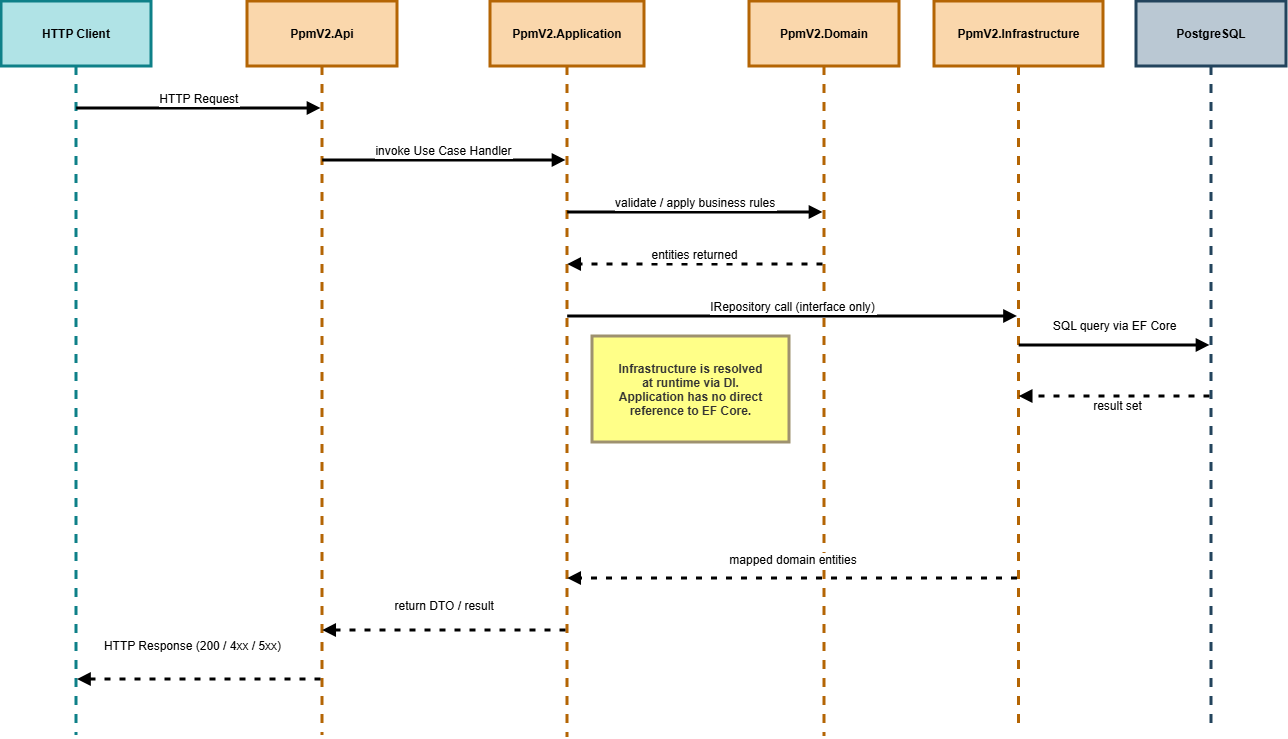

The diagram above was exported from draw.io. Its source (the exported page's mxGraphModel, read from the mxfile embedded in the PNG):
<mxGraphModel dx="1847" dy="1021" grid="0" gridSize="10" guides="1" tooltips="1" connect="1" arrows="1" fold="1" page="1" pageScale="1" pageWidth="850" pageHeight="1100" math="0" shadow="0">
  <root>
    <mxCell id="0" />
    <mxCell id="1" parent="0" />
    <mxCell id="gtvbrdknu9vXPFIEkfDX-17" parent="1" style="shape=umlLifeline;perimeter=lifelinePerimeter;whiteSpace=wrap;container=1;dropTarget=0;collapsible=0;recursiveResize=0;outlineConnect=0;portConstraint=eastwest;newEdgeStyle={&quot;edgeStyle&quot;:&quot;elbowEdgeStyle&quot;,&quot;elbow&quot;:&quot;vertical&quot;,&quot;curved&quot;:0,&quot;rounded&quot;:0};size=65;fillColor=#b0e3e6;strokeColor=#0e8088;fontStyle=1;strokeWidth=3;" value="HTTP Client" vertex="1">
      <mxGeometry height="734" width="150" x="70" y="20" as="geometry" />
    </mxCell>
    <mxCell id="gtvbrdknu9vXPFIEkfDX-18" parent="1" style="shape=umlLifeline;perimeter=lifelinePerimeter;whiteSpace=wrap;container=1;dropTarget=0;collapsible=0;recursiveResize=0;outlineConnect=0;portConstraint=eastwest;newEdgeStyle={&quot;edgeStyle&quot;:&quot;elbowEdgeStyle&quot;,&quot;elbow&quot;:&quot;vertical&quot;,&quot;curved&quot;:0,&quot;rounded&quot;:0};size=65;fillColor=#fad7ac;strokeColor=#b46504;fontStyle=1;strokeWidth=3;" value="PpmV2.Api" vertex="1">
      <mxGeometry height="734" width="150" x="316" y="20" as="geometry" />
    </mxCell>
    <mxCell id="gtvbrdknu9vXPFIEkfDX-19" parent="1" style="shape=umlLifeline;perimeter=lifelinePerimeter;whiteSpace=wrap;container=1;dropTarget=0;collapsible=0;recursiveResize=0;outlineConnect=0;portConstraint=eastwest;newEdgeStyle={&quot;edgeStyle&quot;:&quot;elbowEdgeStyle&quot;,&quot;elbow&quot;:&quot;vertical&quot;,&quot;curved&quot;:0,&quot;rounded&quot;:0};size=65;fillColor=#fad7ac;strokeColor=#b46504;strokeWidth=3;fontStyle=1" value="PpmV2.Application" vertex="1">
      <mxGeometry height="736" width="154" x="559" y="20" as="geometry" />
    </mxCell>
    <mxCell id="gtvbrdknu9vXPFIEkfDX-20" parent="1" style="shape=umlLifeline;perimeter=lifelinePerimeter;whiteSpace=wrap;container=1;dropTarget=0;collapsible=0;recursiveResize=0;outlineConnect=0;portConstraint=eastwest;newEdgeStyle={&quot;edgeStyle&quot;:&quot;elbowEdgeStyle&quot;,&quot;elbow&quot;:&quot;vertical&quot;,&quot;curved&quot;:0,&quot;rounded&quot;:0};size=65;fillColor=#fad7ac;strokeColor=#b46504;strokeWidth=3;fontStyle=1" value="PpmV2.Domain" vertex="1">
      <mxGeometry height="735" width="150" x="818" y="20" as="geometry" />
    </mxCell>
    <mxCell id="gtvbrdknu9vXPFIEkfDX-21" parent="1" style="shape=umlLifeline;perimeter=lifelinePerimeter;whiteSpace=wrap;container=1;dropTarget=0;collapsible=0;recursiveResize=0;outlineConnect=0;portConstraint=eastwest;newEdgeStyle={&quot;edgeStyle&quot;:&quot;elbowEdgeStyle&quot;,&quot;elbow&quot;:&quot;vertical&quot;,&quot;curved&quot;:0,&quot;rounded&quot;:0};size=65;fillColor=#fad7ac;strokeColor=#b46504;strokeWidth=3;fontStyle=1" value="PpmV2.Infrastructure" vertex="1">
      <mxGeometry height="729" width="169" x="1003" y="20" as="geometry" />
    </mxCell>
    <mxCell id="gtvbrdknu9vXPFIEkfDX-22" parent="1" style="shape=umlLifeline;perimeter=lifelinePerimeter;whiteSpace=wrap;container=1;dropTarget=0;collapsible=0;recursiveResize=0;outlineConnect=0;portConstraint=eastwest;newEdgeStyle={&quot;edgeStyle&quot;:&quot;elbowEdgeStyle&quot;,&quot;elbow&quot;:&quot;vertical&quot;,&quot;curved&quot;:0,&quot;rounded&quot;:0};size=65;fillColor=#bac8d3;strokeColor=#23445d;strokeWidth=3;fontStyle=1" value="PostgreSQL" vertex="1">
      <mxGeometry height="722" width="150" x="1205" y="20" as="geometry" />
    </mxCell>
    <mxCell id="gtvbrdknu9vXPFIEkfDX-23" edge="1" parent="1" source="gtvbrdknu9vXPFIEkfDX-17" style="verticalAlign=bottom;edgeStyle=elbowEdgeStyle;elbow=vertical;curved=0;rounded=0;endArrow=block;strokeWidth=3;fontSize=12;" target="gtvbrdknu9vXPFIEkfDX-18" value="HTTP Request">
      <mxGeometry relative="1" as="geometry">
        <Array as="points">
          <mxPoint x="252" y="127" />
        </Array>
      </mxGeometry>
    </mxCell>
    <mxCell id="gtvbrdknu9vXPFIEkfDX-24" edge="1" parent="1" source="gtvbrdknu9vXPFIEkfDX-18" style="verticalAlign=bottom;edgeStyle=elbowEdgeStyle;elbow=vertical;curved=0;rounded=0;endArrow=block;strokeWidth=3;fontSize=12;" target="gtvbrdknu9vXPFIEkfDX-19" value="invoke Use Case Handler">
      <mxGeometry relative="1" as="geometry">
        <Array as="points">
          <mxPoint x="522" y="179" />
        </Array>
      </mxGeometry>
    </mxCell>
    <mxCell id="gtvbrdknu9vXPFIEkfDX-25" edge="1" parent="1" source="gtvbrdknu9vXPFIEkfDX-19" style="verticalAlign=bottom;edgeStyle=elbowEdgeStyle;elbow=vertical;curved=0;rounded=0;endArrow=block;strokeWidth=3;fontSize=12;" target="gtvbrdknu9vXPFIEkfDX-20" value="validate / apply business rules">
      <mxGeometry relative="1" as="geometry">
        <Array as="points">
          <mxPoint x="786" y="231" />
        </Array>
      </mxGeometry>
    </mxCell>
    <mxCell id="gtvbrdknu9vXPFIEkfDX-26" edge="1" parent="1" source="gtvbrdknu9vXPFIEkfDX-20" style="verticalAlign=bottom;edgeStyle=elbowEdgeStyle;elbow=horizontal;curved=0;rounded=0;dashed=1;dashPattern=2 3;endArrow=block;strokeWidth=3;fontSize=12;" target="gtvbrdknu9vXPFIEkfDX-19" value="entities returned">
      <mxGeometry relative="1" as="geometry">
        <Array as="points">
          <mxPoint x="789" y="283" />
        </Array>
      </mxGeometry>
    </mxCell>
    <mxCell id="gtvbrdknu9vXPFIEkfDX-27" edge="1" parent="1" source="gtvbrdknu9vXPFIEkfDX-19" style="verticalAlign=bottom;edgeStyle=elbowEdgeStyle;elbow=vertical;curved=0;rounded=0;endArrow=block;strokeWidth=3;fontSize=12;" target="gtvbrdknu9vXPFIEkfDX-21" value="IRepository call (interface only)">
      <mxGeometry relative="1" as="geometry">
        <Array as="points">
          <mxPoint x="890" y="335" />
        </Array>
      </mxGeometry>
    </mxCell>
    <mxCell id="gtvbrdknu9vXPFIEkfDX-28" edge="1" parent="1" source="gtvbrdknu9vXPFIEkfDX-21" style="verticalAlign=bottom;edgeStyle=elbowEdgeStyle;elbow=vertical;curved=0;rounded=0;endArrow=block;strokeWidth=3;fontSize=12;" target="gtvbrdknu9vXPFIEkfDX-22" value="SQL query via EF Core">
      <mxGeometry relative="1" x="0.0096" y="10" as="geometry">
        <mxPoint as="offset" />
        <Array as="points">
          <mxPoint x="1184" y="364" />
        </Array>
      </mxGeometry>
    </mxCell>
    <mxCell id="gtvbrdknu9vXPFIEkfDX-29" edge="1" parent="1" source="gtvbrdknu9vXPFIEkfDX-22" style="verticalAlign=bottom;edgeStyle=elbowEdgeStyle;elbow=vertical;curved=0;rounded=0;dashed=1;dashPattern=2 3;endArrow=block;strokeWidth=3;fontSize=12;" target="gtvbrdknu9vXPFIEkfDX-21" value="result set">
      <mxGeometry relative="1" x="-0.0358" y="19" as="geometry">
        <mxPoint as="offset" />
        <Array as="points">
          <mxPoint x="1186" y="415" />
          <mxPoint x="1252" y="545" />
        </Array>
      </mxGeometry>
    </mxCell>
    <mxCell id="gtvbrdknu9vXPFIEkfDX-30" edge="1" parent="1" source="gtvbrdknu9vXPFIEkfDX-21" style="verticalAlign=bottom;edgeStyle=elbowEdgeStyle;elbow=horizontal;curved=0;rounded=0;dashed=1;dashPattern=2 3;endArrow=block;strokeWidth=3;fontSize=12;" target="gtvbrdknu9vXPFIEkfDX-19" value="mapped domain entities">
      <mxGeometry relative="1" x="-0.0041" y="-9" as="geometry">
        <mxPoint as="offset" />
        <Array as="points">
          <mxPoint x="893" y="597" />
        </Array>
      </mxGeometry>
    </mxCell>
    <mxCell id="gtvbrdknu9vXPFIEkfDX-31" edge="1" parent="1" source="gtvbrdknu9vXPFIEkfDX-19" style="verticalAlign=bottom;edgeStyle=elbowEdgeStyle;elbow=vertical;curved=0;rounded=0;dashed=1;dashPattern=2 3;endArrow=block;strokeWidth=3;fontSize=12;" target="gtvbrdknu9vXPFIEkfDX-18" value="return DTO / result">
      <mxGeometry relative="1" x="-0.0014" y="-15" as="geometry">
        <mxPoint as="offset" />
        <Array as="points">
          <mxPoint x="525" y="649" />
        </Array>
      </mxGeometry>
    </mxCell>
    <mxCell id="gtvbrdknu9vXPFIEkfDX-32" edge="1" parent="1" style="verticalAlign=bottom;edgeStyle=elbowEdgeStyle;elbow=horizontal;curved=0;rounded=0;dashed=1;dashPattern=2 3;endArrow=block;strokeWidth=3;fontSize=12;" value="HTTP Response (200 / 4xx / 5xx)">
      <mxGeometry relative="1" x="0.0554" y="-24" as="geometry">
        <mxPoint as="offset" />
        <Array as="points">
          <mxPoint x="255" y="698" />
        </Array>
        <mxPoint x="389.5" y="698" as="sourcePoint" />
        <mxPoint x="146" y="698" as="targetPoint" />
      </mxGeometry>
    </mxCell>
    <mxCell id="gtvbrdknu9vXPFIEkfDX-33" parent="1" style="fillColor=#ffff88;strokeColor=#9E916F;fontColor=light-dark(#333333,#cccccc);strokeWidth=3;fontStyle=1" value="Infrastructure is resolved&#10;at runtime via DI.&#10;Application has no direct&#10;reference to EF Core." vertex="1">
      <mxGeometry height="106" width="197" x="661" y="355" as="geometry" />
    </mxCell>
  </root>
</mxGraphModel>